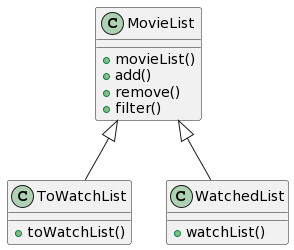

The diagram above was rendered by PlantUML. Its source (embedded in the PNG):
@startuml
'movieList, class diagram'


MovieList <|-- ToWatchList
MovieList <|-- WatchedList
MovieList : + movieList()
MovieList : + add()
MovieList : + remove()
MovieList : + filter()
WatchedList : + watchList()
ToWatchList : + toWatchList()

newpage
@enduml